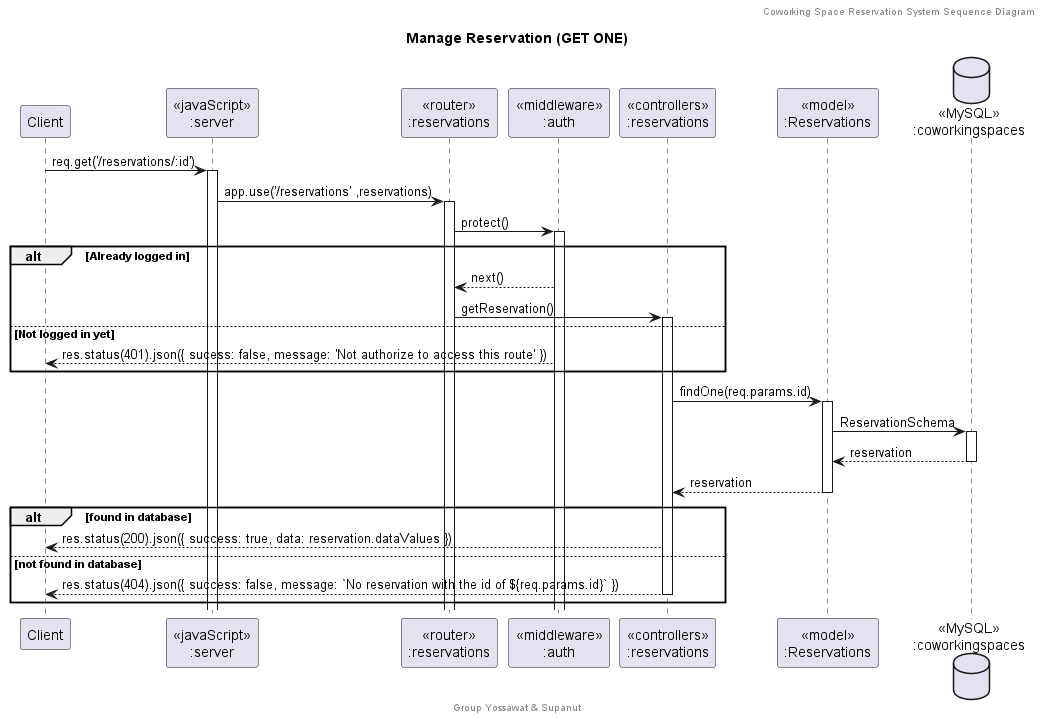

The diagram above was rendered by PlantUML. Its source (embedded in the PNG):
@startuml Manage Reservation (GET ONE)

header Coworking Space Reservation System Sequence Diagram
footer Group Yossawat & Supanut
title "Manage Reservation (GET ONE)"

participant "Client" as client
participant "<<javaScript>>\n:server" as server
participant "<<router>>\n:reservations" as routerReservations
participant "<<middleware>>\n:auth" as middleware
participant "<<controllers>>\n:reservations" as controllersReservations
participant "<<model>>\n:Reservations" as modelReservation
database "<<MySQL>>\n:coworkingspaces" as CoworkingSpacesDatabase

client -> server ++:req.get('/reservations/:id')
server -> routerReservations ++:app.use('/reservations' ,reservations)
routerReservations -> middleware ++:protect()
alt Already logged in
    middleware --> routerReservations : next()
    routerReservations -> controllersReservations ++: getReservation()
else Not logged in yet
    middleware --> client : res.status(401).json({ sucess: false, message: 'Not authorize to access this route' })
end
controllersReservations -> modelReservation ++: findOne(req.params.id)
modelReservation -> CoworkingSpacesDatabase ++: ReservationSchema
CoworkingSpacesDatabase --> modelReservation --: reservation
controllersReservations <-- modelReservation --: reservation
alt found in database
    controllersReservations --> client :res.status(200).json({ success: true, data: reservation.dataValues })
else not found in database
    controllersReservations --> client --: res.status(404).json({ success: false, message: `No reservation with the id of ${req.params.id}` })
end

@enduml